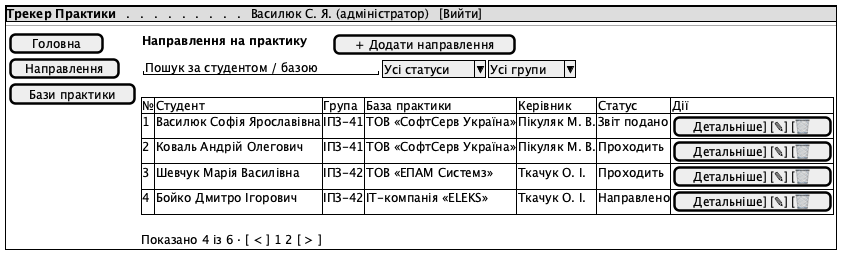

The diagram above was rendered by PlantUML. Its source (embedded in the PNG):
@startsalt lab67_wire_assignments
{+
  {* <b>Трекер Практики</b> | . | . | . | . | . | . | . | . | . | Василюк С. Я. (адміністратор) | [Вийти] }
  --
  {
    {
      [ Головна   ]
      [ Направлення ]
      [ Бази практики ]
      .
      .
      .
      .
    } | {
      { <b>Направлення на практику</b> | . | . | . | . | [ + Додати направлення ] }
      { "Пошук за студентом / базою   " | ^Усі статуси^ | ^Усі групи^ }
      .
      {#
        № | Студент                    | Група  | База практики            | Керівник       | Статус        | Дії
        1 | Василюк Софія Ярославівна  | ІПЗ-41 | ТОВ «СофтСерв Україна»   | Пікуляк М. В.  | Звіт подано   | [Детальніше] [✎] [🗑]
        2 | Коваль Андрій Олегович     | ІПЗ-41 | ТОВ «СофтСерв Україна»   | Пікуляк М. В.  | Проходить     | [Детальніше] [✎] [🗑]
        3 | Шевчук Марія Василівна     | ІПЗ-42 | ТОВ «ЕПАМ Системз»       | Ткачук О. І.   | Проходить     | [Детальніше] [✎] [🗑]
        4 | Бойко Дмитро Ігорович      | ІПЗ-42 | ІТ-компанія «ELEKS»      | Ткачук О. І.   | Направлено    | [Детальніше] [✎] [🗑]
      }
      .
      Показано 4 із 6 · [ < ] 1 2 [ > ]
    }
  }
}
@endsalt